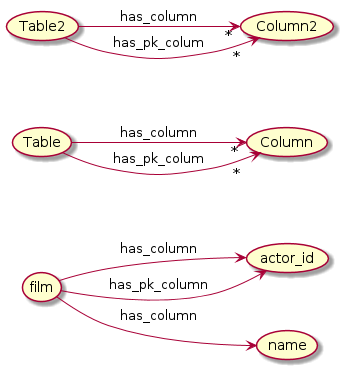

The diagram above was rendered by PlantUML. Its source (embedded in the PNG):
@startuml
skinparam backgroundColor white
left to right direction

(film) --> (actor_id) :has_column
(film) --> (actor_id) :has_pk_column
(film) --> (name) :has_column

(Table) -->"*" (Column): has_column
(Table) -->"*" (Column): has_pk_colum



(Table2) -->"*" (Column2): has_column
(Table2) -->"*" (Column2): has_pk_colum




@enduml